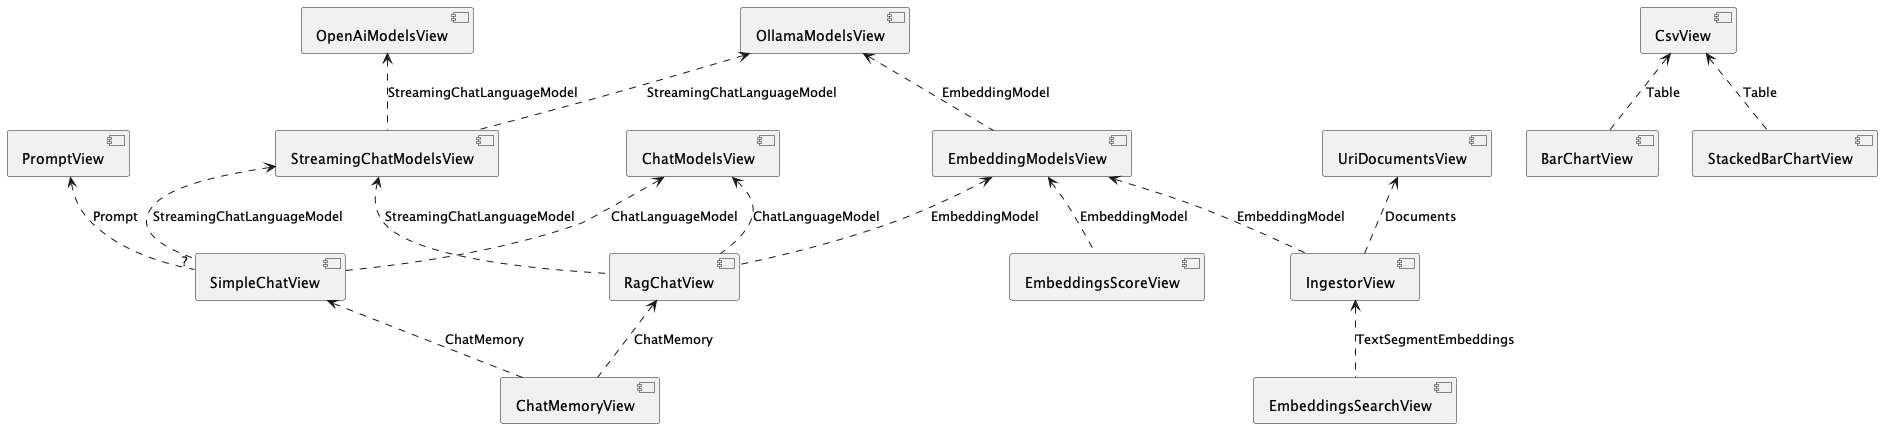

The diagram above was rendered by PlantUML. Its source (embedded in the PNG):
@startuml view-dependencies

component OllamaModelsView
component OpenAiModelsView

component ChatModelsView
component StreamingChatModelsView

component SimpleChatView
component PromptView
component RagChatView

component ChatMemoryView

component CsvView
component BarChartView
component StackedBarChartView

OllamaModelsView <.. StreamingChatModelsView : StreamingChatLanguageModel
OpenAiModelsView <.. StreamingChatModelsView : StreamingChatLanguageModel

ChatModelsView <.. SimpleChatView : ChatLanguageModel
StreamingChatModelsView <.. SimpleChatView : StreamingChatLanguageModel
PromptView <.. "?" SimpleChatView : Prompt

ChatModelsView <.. RagChatView : ChatLanguageModel
StreamingChatModelsView <.. RagChatView : StreamingChatLanguageModel

SimpleChatView <.. ChatMemoryView : ChatMemory
RagChatView <.. ChatMemoryView : ChatMemory

component EmbeddingModelsView
component EmbeddingsScoreView
component EmbeddingsSearchView

OllamaModelsView <.. EmbeddingModelsView : EmbeddingModel
EmbeddingModelsView <.. EmbeddingsScoreView : EmbeddingModel

EmbeddingModelsView <.. RagChatView : EmbeddingModel

component UriDocumentsView
component IngestorView

EmbeddingModelsView <.. IngestorView : EmbeddingModel
UriDocumentsView <.. IngestorView : Documents

IngestorView <.. EmbeddingsSearchView : TextSegmentEmbeddings

CsvView <.. BarChartView : Table
CsvView <.. StackedBarChartView : Table

@enduml